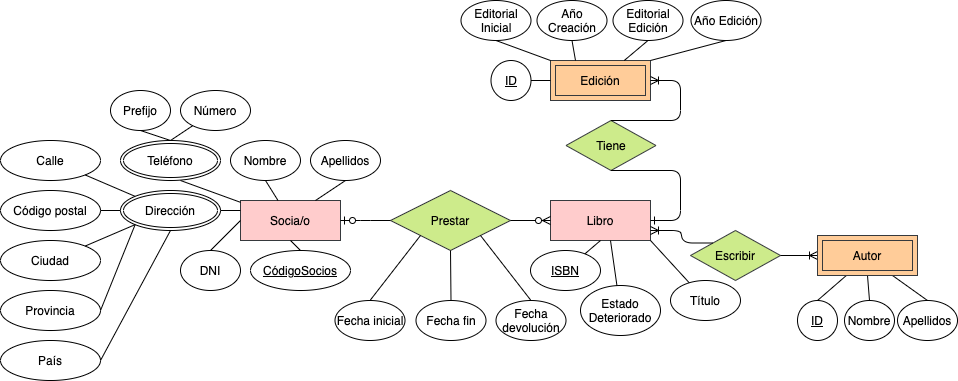

The diagram above was exported from draw.io. Its source (the exported page's mxGraphModel, read from the mxfile embedded in the PNG):
<mxGraphModel dx="786" dy="365" grid="1" gridSize="10" guides="1" tooltips="1" connect="1" arrows="1" fold="1" page="1" pageScale="1" pageWidth="827" pageHeight="1169" math="0" shadow="0">
  <root>
    <mxCell id="0" />
    <mxCell id="1" parent="0" />
    <mxCell id="cCmnmLt3aLhXC3DxUWEb-1" value="Socia/o" style="whiteSpace=wrap;html=1;align=center;fillColor=#ffcccc;strokeColor=#36393d;" vertex="1" parent="1">
      <mxGeometry x="270" y="230" width="100" height="40" as="geometry" />
    </mxCell>
    <mxCell id="cCmnmLt3aLhXC3DxUWEb-2" value="CódigoSocios" style="ellipse;whiteSpace=wrap;html=1;align=center;fontStyle=4;" vertex="1" parent="1">
      <mxGeometry x="280" y="280" width="100" height="40" as="geometry" />
    </mxCell>
    <mxCell id="cCmnmLt3aLhXC3DxUWEb-3" value="DNI" style="ellipse;whiteSpace=wrap;html=1;align=center;" vertex="1" parent="1">
      <mxGeometry x="210" y="280" width="60" height="40" as="geometry" />
    </mxCell>
    <mxCell id="cCmnmLt3aLhXC3DxUWEb-6" value="Nombre" style="ellipse;whiteSpace=wrap;html=1;align=center;" vertex="1" parent="1">
      <mxGeometry x="260" y="170" width="70" height="40" as="geometry" />
    </mxCell>
    <mxCell id="cCmnmLt3aLhXC3DxUWEb-7" value="Apellidos" style="ellipse;whiteSpace=wrap;html=1;align=center;" vertex="1" parent="1">
      <mxGeometry x="340" y="170" width="70" height="40" as="geometry" />
    </mxCell>
    <mxCell id="cCmnmLt3aLhXC3DxUWEb-8" value="Dirección" style="ellipse;shape=doubleEllipse;margin=3;whiteSpace=wrap;html=1;align=center;" vertex="1" parent="1">
      <mxGeometry x="150" y="220" width="100" height="40" as="geometry" />
    </mxCell>
    <mxCell id="cCmnmLt3aLhXC3DxUWEb-9" value="Teléfono" style="ellipse;shape=doubleEllipse;margin=3;whiteSpace=wrap;html=1;align=center;" vertex="1" parent="1">
      <mxGeometry x="150" y="170" width="100" height="40" as="geometry" />
    </mxCell>
    <mxCell id="cCmnmLt3aLhXC3DxUWEb-11" value="Calle" style="ellipse;whiteSpace=wrap;html=1;align=center;" vertex="1" parent="1">
      <mxGeometry x="30" y="170" width="100" height="40" as="geometry" />
    </mxCell>
    <mxCell id="cCmnmLt3aLhXC3DxUWEb-12" value="Código postal" style="ellipse;whiteSpace=wrap;html=1;align=center;" vertex="1" parent="1">
      <mxGeometry x="30" y="220" width="100" height="40" as="geometry" />
    </mxCell>
    <mxCell id="cCmnmLt3aLhXC3DxUWEb-13" value="Ciudad" style="ellipse;whiteSpace=wrap;html=1;align=center;" vertex="1" parent="1">
      <mxGeometry x="30" y="270" width="100" height="40" as="geometry" />
    </mxCell>
    <mxCell id="cCmnmLt3aLhXC3DxUWEb-14" value="Provincia" style="ellipse;whiteSpace=wrap;html=1;align=center;" vertex="1" parent="1">
      <mxGeometry x="30" y="320" width="100" height="40" as="geometry" />
    </mxCell>
    <mxCell id="cCmnmLt3aLhXC3DxUWEb-15" value="País" style="ellipse;whiteSpace=wrap;html=1;align=center;" vertex="1" parent="1">
      <mxGeometry x="30" y="370" width="100" height="40" as="geometry" />
    </mxCell>
    <mxCell id="cCmnmLt3aLhXC3DxUWEb-16" value="Número" style="ellipse;whiteSpace=wrap;html=1;align=center;" vertex="1" parent="1">
      <mxGeometry x="210" y="120" width="70" height="40" as="geometry" />
    </mxCell>
    <mxCell id="cCmnmLt3aLhXC3DxUWEb-17" value="Prefijo" style="ellipse;whiteSpace=wrap;html=1;align=center;" vertex="1" parent="1">
      <mxGeometry x="140" y="120" width="60" height="40" as="geometry" />
    </mxCell>
    <mxCell id="cCmnmLt3aLhXC3DxUWEb-19" value="" style="endArrow=none;html=1;rounded=0;entryX=0.5;entryY=0;entryDx=0;entryDy=0;exitX=0.5;exitY=1;exitDx=0;exitDy=0;" edge="1" parent="1" source="cCmnmLt3aLhXC3DxUWEb-1" target="cCmnmLt3aLhXC3DxUWEb-2">
      <mxGeometry relative="1" as="geometry">
        <mxPoint x="210" y="260" as="sourcePoint" />
        <mxPoint x="370" y="260" as="targetPoint" />
      </mxGeometry>
    </mxCell>
    <mxCell id="cCmnmLt3aLhXC3DxUWEb-20" value="" style="endArrow=none;html=1;rounded=0;exitX=0.5;exitY=0;exitDx=0;exitDy=0;entryX=0;entryY=0.5;entryDx=0;entryDy=0;" edge="1" parent="1" source="cCmnmLt3aLhXC3DxUWEb-3" target="cCmnmLt3aLhXC3DxUWEb-1">
      <mxGeometry relative="1" as="geometry">
        <mxPoint x="210" y="260" as="sourcePoint" />
        <mxPoint x="370" y="260" as="targetPoint" />
      </mxGeometry>
    </mxCell>
    <mxCell id="cCmnmLt3aLhXC3DxUWEb-21" value="" style="endArrow=none;html=1;rounded=0;exitX=0;exitY=0.25;exitDx=0;exitDy=0;" edge="1" parent="1" source="cCmnmLt3aLhXC3DxUWEb-1" target="cCmnmLt3aLhXC3DxUWEb-8">
      <mxGeometry relative="1" as="geometry">
        <mxPoint x="250" y="290" as="sourcePoint" />
        <mxPoint x="280" y="260" as="targetPoint" />
      </mxGeometry>
    </mxCell>
    <mxCell id="cCmnmLt3aLhXC3DxUWEb-22" value="" style="endArrow=none;html=1;rounded=0;entryX=0;entryY=0;entryDx=0;entryDy=0;" edge="1" parent="1" source="cCmnmLt3aLhXC3DxUWEb-11" target="cCmnmLt3aLhXC3DxUWEb-8">
      <mxGeometry relative="1" as="geometry">
        <mxPoint x="260" y="300" as="sourcePoint" />
        <mxPoint x="290" y="270" as="targetPoint" />
      </mxGeometry>
    </mxCell>
    <mxCell id="cCmnmLt3aLhXC3DxUWEb-23" value="" style="endArrow=none;html=1;rounded=0;entryX=1;entryY=0.5;entryDx=0;entryDy=0;" edge="1" parent="1" source="cCmnmLt3aLhXC3DxUWEb-8" target="cCmnmLt3aLhXC3DxUWEb-12">
      <mxGeometry relative="1" as="geometry">
        <mxPoint x="270" y="310" as="sourcePoint" />
        <mxPoint x="300" y="280" as="targetPoint" />
      </mxGeometry>
    </mxCell>
    <mxCell id="cCmnmLt3aLhXC3DxUWEb-24" value="" style="endArrow=none;html=1;rounded=0;entryX=0;entryY=1;entryDx=0;entryDy=0;" edge="1" parent="1" source="cCmnmLt3aLhXC3DxUWEb-13" target="cCmnmLt3aLhXC3DxUWEb-8">
      <mxGeometry relative="1" as="geometry">
        <mxPoint x="280" y="320" as="sourcePoint" />
        <mxPoint x="310" y="290" as="targetPoint" />
      </mxGeometry>
    </mxCell>
    <mxCell id="cCmnmLt3aLhXC3DxUWEb-25" value="" style="endArrow=none;html=1;rounded=0;exitX=1;exitY=0.5;exitDx=0;exitDy=0;entryX=0;entryY=1;entryDx=0;entryDy=0;" edge="1" parent="1" source="cCmnmLt3aLhXC3DxUWEb-14" target="cCmnmLt3aLhXC3DxUWEb-8">
      <mxGeometry relative="1" as="geometry">
        <mxPoint x="124.62659140948563" y="285.572253579381" as="sourcePoint" />
        <mxPoint x="170" y="264" as="targetPoint" />
      </mxGeometry>
    </mxCell>
    <mxCell id="cCmnmLt3aLhXC3DxUWEb-26" value="" style="endArrow=none;html=1;rounded=0;entryX=0.5;entryY=1;entryDx=0;entryDy=0;exitX=1;exitY=0.5;exitDx=0;exitDy=0;" edge="1" parent="1" source="cCmnmLt3aLhXC3DxUWEb-15" target="cCmnmLt3aLhXC3DxUWEb-8">
      <mxGeometry relative="1" as="geometry">
        <mxPoint x="134.62659140948563" y="295.572253579381" as="sourcePoint" />
        <mxPoint x="184.64466094067257" y="274.14213562373106" as="targetPoint" />
      </mxGeometry>
    </mxCell>
    <mxCell id="cCmnmLt3aLhXC3DxUWEb-27" value="" style="endArrow=none;html=1;rounded=0;" edge="1" parent="1" source="cCmnmLt3aLhXC3DxUWEb-1">
      <mxGeometry relative="1" as="geometry">
        <mxPoint x="144.62659140948563" y="305.572253579381" as="sourcePoint" />
        <mxPoint x="210" y="210" as="targetPoint" />
      </mxGeometry>
    </mxCell>
    <mxCell id="cCmnmLt3aLhXC3DxUWEb-28" value="" style="endArrow=none;html=1;rounded=0;entryX=0.5;entryY=1;entryDx=0;entryDy=0;exitX=0.5;exitY=0;exitDx=0;exitDy=0;" edge="1" parent="1" source="cCmnmLt3aLhXC3DxUWEb-9" target="cCmnmLt3aLhXC3DxUWEb-17">
      <mxGeometry relative="1" as="geometry">
        <mxPoint x="154.62659140948563" y="315.572253579381" as="sourcePoint" />
        <mxPoint x="204.64466094067257" y="294.14213562373106" as="targetPoint" />
      </mxGeometry>
    </mxCell>
    <mxCell id="cCmnmLt3aLhXC3DxUWEb-29" value="" style="endArrow=none;html=1;rounded=0;exitX=0.5;exitY=0;exitDx=0;exitDy=0;" edge="1" parent="1" source="cCmnmLt3aLhXC3DxUWEb-9" target="cCmnmLt3aLhXC3DxUWEb-16">
      <mxGeometry relative="1" as="geometry">
        <mxPoint x="164.62659140948563" y="325.572253579381" as="sourcePoint" />
        <mxPoint x="214.64466094067257" y="304.14213562373106" as="targetPoint" />
      </mxGeometry>
    </mxCell>
    <mxCell id="cCmnmLt3aLhXC3DxUWEb-30" value="" style="endArrow=none;html=1;rounded=0;exitX=0.5;exitY=1;exitDx=0;exitDy=0;" edge="1" parent="1" source="cCmnmLt3aLhXC3DxUWEb-6" target="cCmnmLt3aLhXC3DxUWEb-1">
      <mxGeometry relative="1" as="geometry">
        <mxPoint x="174.62659140948563" y="335.572253579381" as="sourcePoint" />
        <mxPoint x="224.64466094067257" y="314.14213562373106" as="targetPoint" />
      </mxGeometry>
    </mxCell>
    <mxCell id="cCmnmLt3aLhXC3DxUWEb-31" value="" style="endArrow=none;html=1;rounded=0;entryX=0.5;entryY=1;entryDx=0;entryDy=0;exitX=0.75;exitY=0;exitDx=0;exitDy=0;" edge="1" parent="1" source="cCmnmLt3aLhXC3DxUWEb-1" target="cCmnmLt3aLhXC3DxUWEb-7">
      <mxGeometry relative="1" as="geometry">
        <mxPoint x="184.62659140948563" y="345.572253579381" as="sourcePoint" />
        <mxPoint x="234.64466094067257" y="324.14213562373106" as="targetPoint" />
      </mxGeometry>
    </mxCell>
    <mxCell id="cCmnmLt3aLhXC3DxUWEb-32" value="Libro" style="whiteSpace=wrap;html=1;align=center;fillColor=#ffcccc;strokeColor=#36393d;" vertex="1" parent="1">
      <mxGeometry x="580" y="230" width="100" height="40" as="geometry" />
    </mxCell>
    <mxCell id="cCmnmLt3aLhXC3DxUWEb-33" value="Prestar" style="shape=rhombus;perimeter=rhombusPerimeter;whiteSpace=wrap;html=1;align=center;fillColor=#cdeb8b;strokeColor=#36393d;" vertex="1" parent="1">
      <mxGeometry x="420" y="220" width="120" height="60" as="geometry" />
    </mxCell>
    <mxCell id="cCmnmLt3aLhXC3DxUWEb-34" value="" style="edgeStyle=entityRelationEdgeStyle;fontSize=12;html=1;endArrow=ERzeroToOne;endFill=1;exitX=0;exitY=0.5;exitDx=0;exitDy=0;entryX=1;entryY=0.5;entryDx=0;entryDy=0;" edge="1" parent="1" source="cCmnmLt3aLhXC3DxUWEb-33" target="cCmnmLt3aLhXC3DxUWEb-1">
      <mxGeometry width="100" height="100" relative="1" as="geometry">
        <mxPoint x="260" y="330" as="sourcePoint" />
        <mxPoint x="360" y="230" as="targetPoint" />
      </mxGeometry>
    </mxCell>
    <mxCell id="cCmnmLt3aLhXC3DxUWEb-35" value="" style="edgeStyle=entityRelationEdgeStyle;fontSize=12;html=1;endArrow=ERzeroToMany;endFill=1;exitX=1;exitY=0.5;exitDx=0;exitDy=0;" edge="1" parent="1" source="cCmnmLt3aLhXC3DxUWEb-33">
      <mxGeometry width="100" height="100" relative="1" as="geometry">
        <mxPoint x="530" y="350" as="sourcePoint" />
        <mxPoint x="580" y="250" as="targetPoint" />
      </mxGeometry>
    </mxCell>
    <mxCell id="cCmnmLt3aLhXC3DxUWEb-36" value="Título" style="ellipse;whiteSpace=wrap;html=1;align=center;" vertex="1" parent="1">
      <mxGeometry x="700" y="310" width="70" height="40" as="geometry" />
    </mxCell>
    <mxCell id="cCmnmLt3aLhXC3DxUWEb-37" value="Editorial&lt;br&gt;Inicial" style="ellipse;whiteSpace=wrap;html=1;align=center;" vertex="1" parent="1">
      <mxGeometry x="490.5" y="30" width="70" height="40" as="geometry" />
    </mxCell>
    <mxCell id="cCmnmLt3aLhXC3DxUWEb-38" value="Año Creación" style="ellipse;whiteSpace=wrap;html=1;align=center;" vertex="1" parent="1">
      <mxGeometry x="566.5" y="30" width="70" height="40" as="geometry" />
    </mxCell>
    <mxCell id="cCmnmLt3aLhXC3DxUWEb-39" value="Año Edición" style="ellipse;whiteSpace=wrap;html=1;align=center;" vertex="1" parent="1">
      <mxGeometry x="720.5" y="30" width="70" height="40" as="geometry" />
    </mxCell>
    <mxCell id="cCmnmLt3aLhXC3DxUWEb-40" value="Editorial Edición" style="ellipse;whiteSpace=wrap;html=1;align=center;" vertex="1" parent="1">
      <mxGeometry x="642.5" y="30" width="70" height="40" as="geometry" />
    </mxCell>
    <mxCell id="cCmnmLt3aLhXC3DxUWEb-41" value="ISBN" style="ellipse;whiteSpace=wrap;html=1;align=center;fontStyle=4;" vertex="1" parent="1">
      <mxGeometry x="560" y="280" width="70" height="40" as="geometry" />
    </mxCell>
    <mxCell id="cCmnmLt3aLhXC3DxUWEb-43" value="Estado Deteriorado" style="ellipse;whiteSpace=wrap;html=1;align=center;" vertex="1" parent="1">
      <mxGeometry x="610" y="315" width="80" height="50" as="geometry" />
    </mxCell>
    <mxCell id="cCmnmLt3aLhXC3DxUWEb-45" value="Fecha inicial" style="ellipse;whiteSpace=wrap;html=1;align=center;" vertex="1" parent="1">
      <mxGeometry x="364.5" y="330" width="70" height="40" as="geometry" />
    </mxCell>
    <mxCell id="cCmnmLt3aLhXC3DxUWEb-46" value="Fecha fin" style="ellipse;whiteSpace=wrap;html=1;align=center;" vertex="1" parent="1">
      <mxGeometry x="445.5" y="330" width="70" height="40" as="geometry" />
    </mxCell>
    <mxCell id="cCmnmLt3aLhXC3DxUWEb-47" value="Fecha devolución" style="ellipse;whiteSpace=wrap;html=1;align=center;" vertex="1" parent="1">
      <mxGeometry x="525.5" y="330" width="70" height="40" as="geometry" />
    </mxCell>
    <mxCell id="cCmnmLt3aLhXC3DxUWEb-49" value="" style="endArrow=none;html=1;rounded=0;exitX=0.5;exitY=0;exitDx=0;exitDy=0;entryX=0;entryY=1;entryDx=0;entryDy=0;" edge="1" parent="1" source="cCmnmLt3aLhXC3DxUWEb-45" target="cCmnmLt3aLhXC3DxUWEb-33">
      <mxGeometry relative="1" as="geometry">
        <mxPoint x="380" y="340" as="sourcePoint" />
        <mxPoint x="455.25126265847075" y="324.1421356237312" as="targetPoint" />
      </mxGeometry>
    </mxCell>
    <mxCell id="cCmnmLt3aLhXC3DxUWEb-50" value="" style="endArrow=none;html=1;rounded=0;entryX=0.5;entryY=1;entryDx=0;entryDy=0;exitX=0.5;exitY=0;exitDx=0;exitDy=0;" edge="1" parent="1" source="cCmnmLt3aLhXC3DxUWEb-46" target="cCmnmLt3aLhXC3DxUWEb-33">
      <mxGeometry relative="1" as="geometry">
        <mxPoint x="365" y="250" as="sourcePoint" />
        <mxPoint x="480" y="330" as="targetPoint" />
      </mxGeometry>
    </mxCell>
    <mxCell id="cCmnmLt3aLhXC3DxUWEb-51" value="" style="endArrow=none;html=1;rounded=0;entryX=0.5;entryY=0;entryDx=0;entryDy=0;exitX=1;exitY=1;exitDx=0;exitDy=0;" edge="1" parent="1" source="cCmnmLt3aLhXC3DxUWEb-33" target="cCmnmLt3aLhXC3DxUWEb-47">
      <mxGeometry relative="1" as="geometry">
        <mxPoint x="504.74873734152925" y="324.14213562373095" as="sourcePoint" />
        <mxPoint x="405" y="240" as="targetPoint" />
      </mxGeometry>
    </mxCell>
    <mxCell id="cCmnmLt3aLhXC3DxUWEb-52" value="" style="endArrow=none;html=1;rounded=0;entryX=1;entryY=1;entryDx=0;entryDy=0;" edge="1" parent="1" source="cCmnmLt3aLhXC3DxUWEb-36" target="cCmnmLt3aLhXC3DxUWEb-32">
      <mxGeometry relative="1" as="geometry">
        <mxPoint x="430" y="280" as="sourcePoint" />
        <mxPoint x="590" y="280" as="targetPoint" />
      </mxGeometry>
    </mxCell>
    <mxCell id="cCmnmLt3aLhXC3DxUWEb-57" value="" style="endArrow=none;html=1;rounded=0;exitX=0.5;exitY=1;exitDx=0;exitDy=0;" edge="1" parent="1" source="cCmnmLt3aLhXC3DxUWEb-32" target="cCmnmLt3aLhXC3DxUWEb-41">
      <mxGeometry relative="1" as="geometry">
        <mxPoint x="642.3648628424894" y="267.3648628424894" as="sourcePoint" />
        <mxPoint x="655" y="280" as="targetPoint" />
      </mxGeometry>
    </mxCell>
    <mxCell id="cCmnmLt3aLhXC3DxUWEb-59" value="" style="endArrow=none;html=1;rounded=0;exitX=0.6;exitY=1;exitDx=0;exitDy=0;exitPerimeter=0;" edge="1" parent="1" source="cCmnmLt3aLhXC3DxUWEb-32" target="cCmnmLt3aLhXC3DxUWEb-43">
      <mxGeometry relative="1" as="geometry">
        <mxPoint x="700" y="290" as="sourcePoint" />
        <mxPoint x="730.251262658471" y="305.85786437626916" as="targetPoint" />
      </mxGeometry>
    </mxCell>
    <mxCell id="cCmnmLt3aLhXC3DxUWEb-62" value="ID" style="ellipse;whiteSpace=wrap;html=1;align=center;fontStyle=4;" vertex="1" parent="1">
      <mxGeometry x="827" y="330" width="40" height="40" as="geometry" />
    </mxCell>
    <mxCell id="cCmnmLt3aLhXC3DxUWEb-63" value="Nombre" style="ellipse;whiteSpace=wrap;html=1;align=center;" vertex="1" parent="1">
      <mxGeometry x="874" y="330" width="50" height="40" as="geometry" />
    </mxCell>
    <mxCell id="cCmnmLt3aLhXC3DxUWEb-64" value="Apellidos" style="ellipse;whiteSpace=wrap;html=1;align=center;" vertex="1" parent="1">
      <mxGeometry x="927" y="330" width="60" height="40" as="geometry" />
    </mxCell>
    <mxCell id="cCmnmLt3aLhXC3DxUWEb-65" value="" style="endArrow=none;html=1;rounded=0;entryX=0.5;entryY=0;entryDx=0;entryDy=0;" edge="1" parent="1" target="cCmnmLt3aLhXC3DxUWEb-62">
      <mxGeometry relative="1" as="geometry">
        <mxPoint x="877" y="304" as="sourcePoint" />
        <mxPoint x="527.5" y="330" as="targetPoint" />
      </mxGeometry>
    </mxCell>
    <mxCell id="cCmnmLt3aLhXC3DxUWEb-66" value="" style="endArrow=none;html=1;rounded=0;entryX=0.5;entryY=0;entryDx=0;entryDy=0;exitX=0.5;exitY=1;exitDx=0;exitDy=0;" edge="1" parent="1" source="cCmnmLt3aLhXC3DxUWEb-74" target="cCmnmLt3aLhXC3DxUWEb-63">
      <mxGeometry relative="1" as="geometry">
        <mxPoint x="887" y="320" as="sourcePoint" />
        <mxPoint x="647" y="457" as="targetPoint" />
      </mxGeometry>
    </mxCell>
    <mxCell id="cCmnmLt3aLhXC3DxUWEb-67" value="" style="endArrow=none;html=1;rounded=0;entryX=0.5;entryY=0;entryDx=0;entryDy=0;exitX=0.75;exitY=1;exitDx=0;exitDy=0;" edge="1" parent="1" source="cCmnmLt3aLhXC3DxUWEb-74" target="cCmnmLt3aLhXC3DxUWEb-64">
      <mxGeometry relative="1" as="geometry">
        <mxPoint x="912" y="320" as="sourcePoint" />
        <mxPoint x="699" y="457" as="targetPoint" />
      </mxGeometry>
    </mxCell>
    <mxCell id="cCmnmLt3aLhXC3DxUWEb-68" value="Escribir" style="shape=rhombus;perimeter=rhombusPerimeter;whiteSpace=wrap;html=1;align=center;fillColor=#cdeb8b;strokeColor=#36393d;" vertex="1" parent="1">
      <mxGeometry x="720" y="260" width="90" height="50" as="geometry" />
    </mxCell>
    <mxCell id="cCmnmLt3aLhXC3DxUWEb-70" value="" style="edgeStyle=entityRelationEdgeStyle;fontSize=12;html=1;endArrow=ERoneToMany;exitX=0;exitY=0;exitDx=0;exitDy=0;entryX=1;entryY=0.75;entryDx=0;entryDy=0;" edge="1" parent="1" source="cCmnmLt3aLhXC3DxUWEb-68" target="cCmnmLt3aLhXC3DxUWEb-32">
      <mxGeometry width="100" height="100" relative="1" as="geometry">
        <mxPoint x="460" y="560" as="sourcePoint" />
        <mxPoint x="560" y="460" as="targetPoint" />
      </mxGeometry>
    </mxCell>
    <mxCell id="cCmnmLt3aLhXC3DxUWEb-71" value="" style="edgeStyle=entityRelationEdgeStyle;fontSize=12;html=1;endArrow=ERoneToMany;exitX=1;exitY=0.5;exitDx=0;exitDy=0;entryX=0;entryY=0.5;entryDx=0;entryDy=0;" edge="1" parent="1" source="cCmnmLt3aLhXC3DxUWEb-68" target="cCmnmLt3aLhXC3DxUWEb-74">
      <mxGeometry width="100" height="100" relative="1" as="geometry">
        <mxPoint x="520" y="360" as="sourcePoint" />
        <mxPoint x="880" y="310" as="targetPoint" />
      </mxGeometry>
    </mxCell>
    <mxCell id="cCmnmLt3aLhXC3DxUWEb-72" value="Tiene" style="shape=rhombus;perimeter=rhombusPerimeter;whiteSpace=wrap;html=1;align=center;fillColor=#cdeb8b;strokeColor=#36393d;" vertex="1" parent="1">
      <mxGeometry x="595.5" y="150" width="90" height="50" as="geometry" />
    </mxCell>
    <mxCell id="cCmnmLt3aLhXC3DxUWEb-74" value="Autor" style="shape=ext;margin=3;double=1;whiteSpace=wrap;html=1;align=center;fillColor=#ffcc99;strokeColor=#36393d;" vertex="1" parent="1">
      <mxGeometry x="847" y="265" width="100" height="40" as="geometry" />
    </mxCell>
    <mxCell id="cCmnmLt3aLhXC3DxUWEb-75" value="Edición" style="shape=ext;margin=3;double=1;whiteSpace=wrap;html=1;align=center;fillColor=#ffcc99;strokeColor=#36393d;" vertex="1" parent="1">
      <mxGeometry x="580" y="90" width="100" height="40" as="geometry" />
    </mxCell>
    <mxCell id="cCmnmLt3aLhXC3DxUWEb-76" value="" style="edgeStyle=entityRelationEdgeStyle;fontSize=12;html=1;endArrow=ERoneToMany;exitX=0.5;exitY=0;exitDx=0;exitDy=0;" edge="1" parent="1" source="cCmnmLt3aLhXC3DxUWEb-72" target="cCmnmLt3aLhXC3DxUWEb-75">
      <mxGeometry width="100" height="100" relative="1" as="geometry">
        <mxPoint x="590" y="250" as="sourcePoint" />
        <mxPoint x="680" y="125" as="targetPoint" />
      </mxGeometry>
    </mxCell>
    <mxCell id="cCmnmLt3aLhXC3DxUWEb-78" value="" style="edgeStyle=entityRelationEdgeStyle;fontSize=12;html=1;endArrow=ERone;endFill=1;exitX=0.5;exitY=1;exitDx=0;exitDy=0;" edge="1" parent="1" source="cCmnmLt3aLhXC3DxUWEb-72" target="cCmnmLt3aLhXC3DxUWEb-32">
      <mxGeometry width="100" height="100" relative="1" as="geometry">
        <mxPoint x="630" y="220" as="sourcePoint" />
        <mxPoint x="700" y="210" as="targetPoint" />
      </mxGeometry>
    </mxCell>
    <mxCell id="cCmnmLt3aLhXC3DxUWEb-79" value="" style="endArrow=none;html=1;rounded=0;entryX=1;entryY=0;entryDx=0;entryDy=0;exitX=0.5;exitY=1;exitDx=0;exitDy=0;" edge="1" parent="1" source="cCmnmLt3aLhXC3DxUWEb-39" target="cCmnmLt3aLhXC3DxUWEb-75">
      <mxGeometry relative="1" as="geometry">
        <mxPoint x="728.7597551865263" y="322.2833692943923" as="sourcePoint" />
        <mxPoint x="690" y="280" as="targetPoint" />
      </mxGeometry>
    </mxCell>
    <mxCell id="cCmnmLt3aLhXC3DxUWEb-80" value="" style="endArrow=none;html=1;rounded=0;exitX=0.5;exitY=1;exitDx=0;exitDy=0;" edge="1" parent="1" source="cCmnmLt3aLhXC3DxUWEb-40" target="cCmnmLt3aLhXC3DxUWEb-75">
      <mxGeometry relative="1" as="geometry">
        <mxPoint x="765.5" y="80" as="sourcePoint" />
        <mxPoint x="690" y="100" as="targetPoint" />
      </mxGeometry>
    </mxCell>
    <mxCell id="cCmnmLt3aLhXC3DxUWEb-81" value="" style="endArrow=none;html=1;rounded=0;entryX=0.25;entryY=0;entryDx=0;entryDy=0;exitX=0.5;exitY=1;exitDx=0;exitDy=0;" edge="1" parent="1" source="cCmnmLt3aLhXC3DxUWEb-38" target="cCmnmLt3aLhXC3DxUWEb-75">
      <mxGeometry relative="1" as="geometry">
        <mxPoint x="775.5" y="90" as="sourcePoint" />
        <mxPoint x="700" y="110" as="targetPoint" />
      </mxGeometry>
    </mxCell>
    <mxCell id="cCmnmLt3aLhXC3DxUWEb-82" value="" style="endArrow=none;html=1;rounded=0;exitX=0.5;exitY=1;exitDx=0;exitDy=0;" edge="1" parent="1" source="cCmnmLt3aLhXC3DxUWEb-37">
      <mxGeometry relative="1" as="geometry">
        <mxPoint x="611.5" y="80" as="sourcePoint" />
        <mxPoint x="580" y="90" as="targetPoint" />
      </mxGeometry>
    </mxCell>
    <mxCell id="cCmnmLt3aLhXC3DxUWEb-83" value="ID" style="ellipse;whiteSpace=wrap;html=1;align=center;fontStyle=4;" vertex="1" parent="1">
      <mxGeometry x="520.5" y="90" width="40" height="40" as="geometry" />
    </mxCell>
    <mxCell id="cCmnmLt3aLhXC3DxUWEb-84" value="" style="endArrow=none;html=1;rounded=0;exitX=1;exitY=0.5;exitDx=0;exitDy=0;entryX=0;entryY=0.5;entryDx=0;entryDy=0;" edge="1" parent="1" source="cCmnmLt3aLhXC3DxUWEb-83" target="cCmnmLt3aLhXC3DxUWEb-75">
      <mxGeometry relative="1" as="geometry">
        <mxPoint x="535.5" y="80" as="sourcePoint" />
        <mxPoint x="590" y="100" as="targetPoint" />
      </mxGeometry>
    </mxCell>
  </root>
</mxGraphModel>